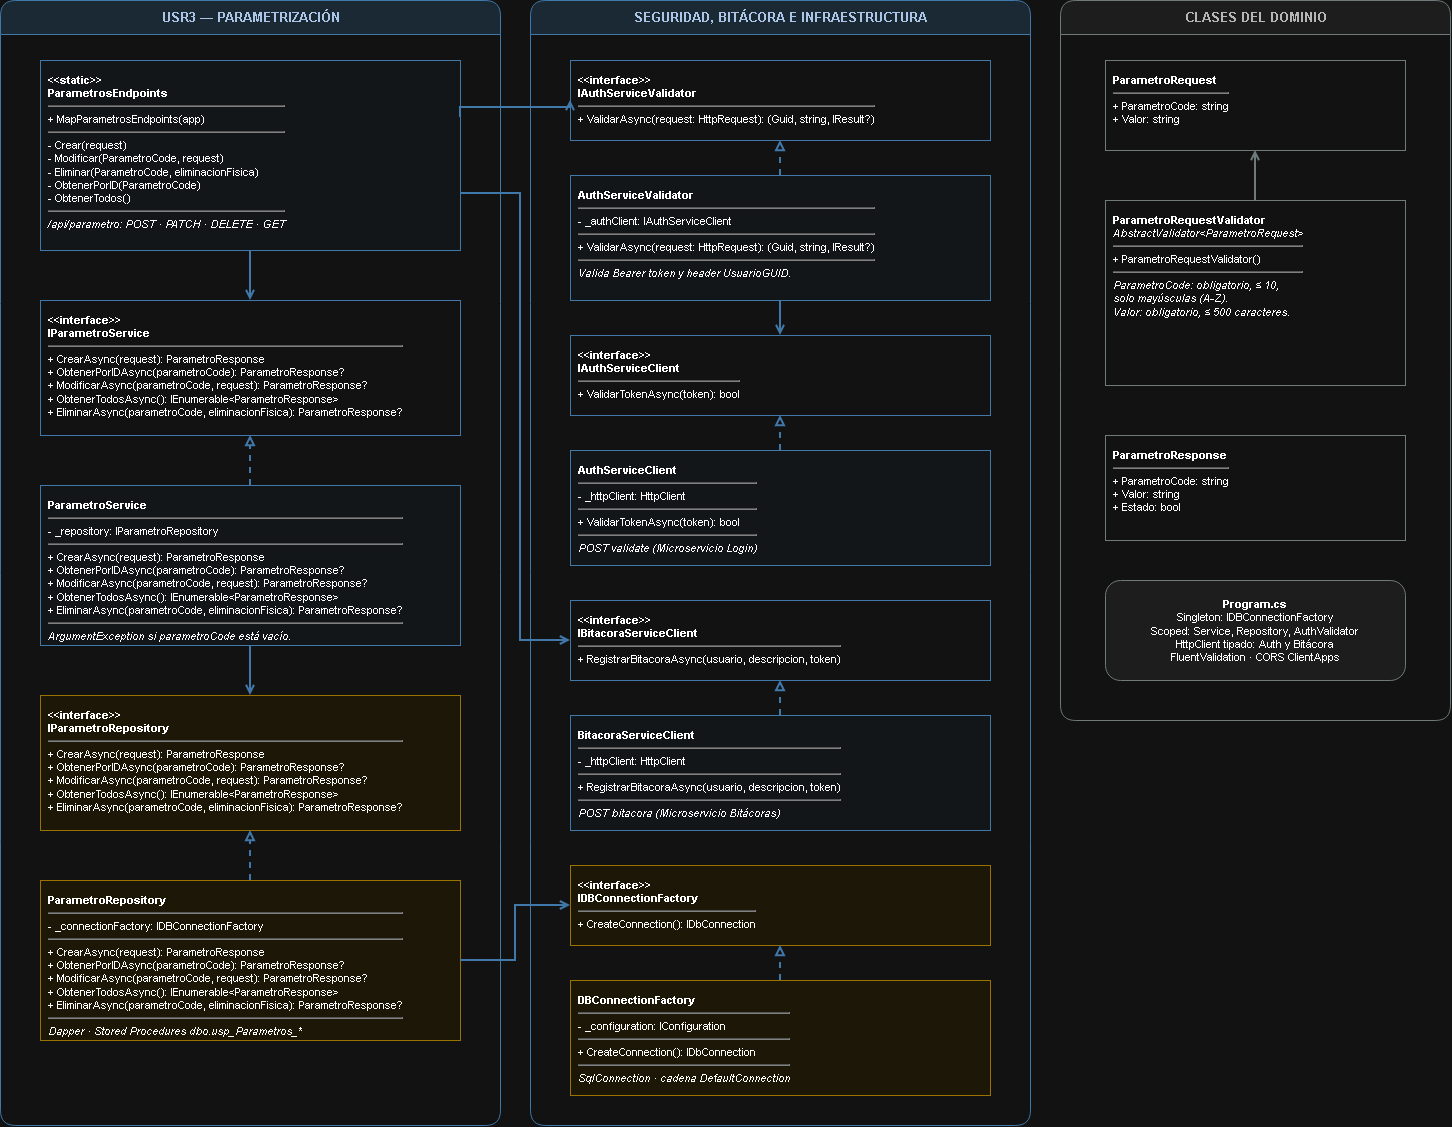

The diagram above was exported from draw.io. Its source (the exported page's mxGraphModel, read from the mxfile embedded in the PNG):
<mxGraphModel dx="1500" dy="569" grid="1" gridSize="10" guides="1" tooltips="1" connect="1" arrows="1" fold="1" page="1" pageScale="1" pageWidth="1550" pageHeight="1300" math="0" shadow="0">
  <root>
    <mxCell id="0" />
    <mxCell id="1" parent="0" />
    <mxCell id="lane1" parent="1" style="swimlane;html=1;startSize=34;horizontal=1;rounded=1;fillColor=#D9EAF7;swimlaneFillColor=#FFFFFF;strokeColor=#5B9BD5;fontColor=#17365D;fontStyle=1;fontSize=13;" value="USR3 — PARAMETRIZACIÓN" vertex="1">
      <mxGeometry height="1125" width="500" x="30" y="120" as="geometry" />
    </mxCell>
    <mxCell id="lane2" parent="1" style="swimlane;html=1;startSize=34;horizontal=1;rounded=1;fillColor=#D9EAF7;swimlaneFillColor=#FFFFFF;strokeColor=#5B9BD5;fontColor=#17365D;fontStyle=1;fontSize=13;" value="SEGURIDAD, BITÁCORA E INFRAESTRUCTURA" vertex="1">
      <mxGeometry height="1125" width="500" x="560" y="120" as="geometry" />
    </mxCell>
    <mxCell id="domain" parent="1" style="swimlane;html=1;startSize=34;horizontal=1;rounded=1;fillColor=#F2F2F2;swimlaneFillColor=#FFFFFF;strokeColor=#7F8C8D;fontColor=#404040;fontStyle=1;fontSize=13;" value="CLASES DEL DOMINIO" vertex="1">
      <mxGeometry height="720" width="390" x="1090" y="120" as="geometry" />
    </mxCell>
    <mxCell id="c1" parent="1" style="rounded=0;whiteSpace=wrap;html=1;align=left;verticalAlign=top;spacing=8;fillColor=#F7FBFF;strokeColor=#5B9BD5;fontSize=11;" value="&lt;b&gt;&amp;lt;&amp;lt;static&amp;gt;&amp;gt;&lt;br&gt;ParametrosEndpoints&lt;/b&gt;&lt;hr&gt;+ MapParametrosEndpoints(app)&lt;hr&gt;- Crear(request)&lt;br&gt;- Modificar(ParametroCode, request)&lt;br&gt;- Eliminar(ParametroCode, eliminacionFisica)&lt;br&gt;- ObtenerPorID(ParametroCode)&lt;br&gt;- ObtenerTodos()&lt;hr&gt;&lt;i&gt;/api/parametro: POST · PATCH · DELETE · GET&lt;/i&gt;" vertex="1">
      <mxGeometry height="190" width="420" x="70" y="180" as="geometry" />
    </mxCell>
    <mxCell id="s1" parent="1" style="rounded=0;whiteSpace=wrap;html=1;align=left;verticalAlign=top;spacing=8;fillColor=#FFFFFF;strokeColor=#5B9BD5;fontSize=11;" value="&lt;b&gt;&amp;lt;&amp;lt;interface&amp;gt;&amp;gt;&lt;br&gt;IParametroService&lt;/b&gt;&lt;hr&gt;+ CrearAsync(request): ParametroResponse&lt;br&gt;+ ObtenerPorIDAsync(parametroCode): ParametroResponse?&lt;br&gt;+ ModificarAsync(parametroCode, request): ParametroResponse?&lt;br&gt;+ ObtenerTodosAsync(): IEnumerable&amp;lt;ParametroResponse&amp;gt;&lt;br&gt;+ EliminarAsync(parametroCode, eliminacionFisica): ParametroResponse?" vertex="1">
      <mxGeometry height="135" width="420" x="70" y="420" as="geometry" />
    </mxCell>
    <mxCell id="s2" parent="1" style="rounded=0;whiteSpace=wrap;html=1;align=left;verticalAlign=top;spacing=8;fillColor=#F7FBFF;strokeColor=#5B9BD5;fontSize=11;" value="&lt;b&gt;ParametroService&lt;/b&gt;&lt;hr&gt;- _repository: IParametroRepository&lt;hr&gt;+ CrearAsync(request): ParametroResponse&lt;br&gt;+ ObtenerPorIDAsync(parametroCode): ParametroResponse?&lt;br&gt;+ ModificarAsync(parametroCode, request): ParametroResponse?&lt;br&gt;+ ObtenerTodosAsync(): IEnumerable&amp;lt;ParametroResponse&amp;gt;&lt;br&gt;+ EliminarAsync(parametroCode, eliminacionFisica): ParametroResponse?&lt;hr&gt;&lt;i&gt;ArgumentException si parametroCode está vacío.&lt;/i&gt;" vertex="1">
      <mxGeometry height="160" width="420" x="70" y="605" as="geometry" />
    </mxCell>
    <mxCell id="r1" parent="1" style="rounded=0;whiteSpace=wrap;html=1;align=left;verticalAlign=top;spacing=8;fillColor=#FFF9E6;strokeColor=#BF9000;fontSize=11;" value="&lt;b&gt;&amp;lt;&amp;lt;interface&amp;gt;&amp;gt;&lt;br&gt;IParametroRepository&lt;/b&gt;&lt;hr&gt;+ CrearAsync(request): ParametroResponse&lt;br&gt;+ ObtenerPorIDAsync(parametroCode): ParametroResponse?&lt;br&gt;+ ModificarAsync(parametroCode, request): ParametroResponse?&lt;br&gt;+ ObtenerTodosAsync(): IEnumerable&amp;lt;ParametroResponse&amp;gt;&lt;br&gt;+ EliminarAsync(parametroCode, eliminacionFisica): ParametroResponse?" vertex="1">
      <mxGeometry height="135" width="420" x="70" y="815" as="geometry" />
    </mxCell>
    <mxCell id="r2" parent="1" style="rounded=0;whiteSpace=wrap;html=1;align=left;verticalAlign=top;spacing=8;fillColor=#FFF9E6;strokeColor=#BF9000;fontSize=11;" value="&lt;b&gt;ParametroRepository&lt;/b&gt;&lt;hr&gt;- _connectionFactory: IDBConnectionFactory&lt;hr&gt;+ CrearAsync(request): ParametroResponse&lt;br&gt;+ ObtenerPorIDAsync(parametroCode): ParametroResponse?&lt;br&gt;+ ModificarAsync(parametroCode, request): ParametroResponse?&lt;br&gt;+ ObtenerTodosAsync(): IEnumerable&amp;lt;ParametroResponse&amp;gt;&lt;br&gt;+ EliminarAsync(parametroCode, eliminacionFisica): ParametroResponse?&lt;hr&gt;&lt;i&gt;Dapper · Stored Procedures dbo.usp_Parametros_*&lt;/i&gt;" vertex="1">
      <mxGeometry height="160" width="420" x="70" y="1000" as="geometry" />
    </mxCell>
    <mxCell id="e1" edge="1" parent="1" source="c1" style="edgeStyle=orthogonalEdgeStyle;rounded=0;html=1;endArrow=open;endFill=0;strokeWidth=2;strokeColor=#5B9BD5;" target="s1">
      <mxGeometry relative="1" as="geometry" />
    </mxCell>
    <mxCell id="e2" edge="1" parent="1" source="s2" style="edgeStyle=orthogonalEdgeStyle;rounded=0;html=1;endArrow=block;endFill=0;dashed=1;strokeWidth=2;strokeColor=#5B9BD5;" target="s1">
      <mxGeometry relative="1" as="geometry" />
    </mxCell>
    <mxCell id="e3" edge="1" parent="1" source="s2" style="edgeStyle=orthogonalEdgeStyle;rounded=0;html=1;endArrow=open;endFill=0;strokeWidth=2;strokeColor=#5B9BD5;" target="r1">
      <mxGeometry relative="1" as="geometry" />
    </mxCell>
    <mxCell id="e4" edge="1" parent="1" source="r2" style="edgeStyle=orthogonalEdgeStyle;rounded=0;html=1;endArrow=block;endFill=0;dashed=1;strokeWidth=2;strokeColor=#5B9BD5;" target="r1">
      <mxGeometry relative="1" as="geometry" />
    </mxCell>
    <mxCell id="iav" parent="1" style="rounded=0;whiteSpace=wrap;html=1;align=left;verticalAlign=top;spacing=8;fillColor=#FFFFFF;strokeColor=#5B9BD5;fontSize=11;" value="&lt;b&gt;&amp;lt;&amp;lt;interface&amp;gt;&amp;gt;&lt;br&gt;IAuthServiceValidator&lt;/b&gt;&lt;hr&gt;+ ValidarAsync(request: HttpRequest): (Guid, string, IResult?)" vertex="1">
      <mxGeometry height="80" width="420" x="600" y="180" as="geometry" />
    </mxCell>
    <mxCell id="av" parent="1" style="rounded=0;whiteSpace=wrap;html=1;align=left;verticalAlign=top;spacing=8;fillColor=#F7FBFF;strokeColor=#5B9BD5;fontSize=11;" value="&lt;b&gt;AuthServiceValidator&lt;/b&gt;&lt;hr&gt;- _authClient: IAuthServiceClient&lt;hr&gt;+ ValidarAsync(request: HttpRequest): (Guid, string, IResult?)&lt;hr&gt;&lt;i&gt;Valida Bearer token y header UsuarioGUID.&lt;/i&gt;" vertex="1">
      <mxGeometry height="125" width="420" x="600" y="295" as="geometry" />
    </mxCell>
    <mxCell id="iac" parent="1" style="rounded=0;whiteSpace=wrap;html=1;align=left;verticalAlign=top;spacing=8;fillColor=#FFFFFF;strokeColor=#5B9BD5;fontSize=11;" value="&lt;b&gt;&amp;lt;&amp;lt;interface&amp;gt;&amp;gt;&lt;br&gt;IAuthServiceClient&lt;/b&gt;&lt;hr&gt;+ ValidarTokenAsync(token): bool" vertex="1">
      <mxGeometry height="80" width="420" x="600" y="455" as="geometry" />
    </mxCell>
    <mxCell id="ac" parent="1" style="rounded=0;whiteSpace=wrap;html=1;align=left;verticalAlign=top;spacing=8;fillColor=#F7FBFF;strokeColor=#5B9BD5;fontSize=11;" value="&lt;b&gt;AuthServiceClient&lt;/b&gt;&lt;hr&gt;- _httpClient: HttpClient&lt;hr&gt;+ ValidarTokenAsync(token): bool&lt;hr&gt;&lt;i&gt;POST validate (Microservicio Login)&lt;/i&gt;" vertex="1">
      <mxGeometry height="115" width="420" x="600" y="570" as="geometry" />
    </mxCell>
    <mxCell id="ibc" parent="1" style="rounded=0;whiteSpace=wrap;html=1;align=left;verticalAlign=top;spacing=8;fillColor=#FFFFFF;strokeColor=#5B9BD5;fontSize=11;" value="&lt;b&gt;&amp;lt;&amp;lt;interface&amp;gt;&amp;gt;&lt;br&gt;IBitacoraServiceClient&lt;/b&gt;&lt;hr&gt;+ RegistrarBitacoraAsync(usuario, descripcion, token)" vertex="1">
      <mxGeometry height="80" width="420" x="600" y="720" as="geometry" />
    </mxCell>
    <mxCell id="bc" parent="1" style="rounded=0;whiteSpace=wrap;html=1;align=left;verticalAlign=top;spacing=8;fillColor=#F7FBFF;strokeColor=#5B9BD5;fontSize=11;" value="&lt;b&gt;BitacoraServiceClient&lt;/b&gt;&lt;hr&gt;- _httpClient: HttpClient&lt;hr&gt;+ RegistrarBitacoraAsync(usuario, descripcion, token)&lt;hr&gt;&lt;i&gt;POST bitacora (Microservicio Bitácoras)&lt;/i&gt;" vertex="1">
      <mxGeometry height="115" width="420" x="600" y="835" as="geometry" />
    </mxCell>
    <mxCell id="idbf" parent="1" style="rounded=0;whiteSpace=wrap;html=1;align=left;verticalAlign=top;spacing=8;fillColor=#FFF9E6;strokeColor=#BF9000;fontSize=11;" value="&lt;b&gt;&amp;lt;&amp;lt;interface&amp;gt;&amp;gt;&lt;br&gt;IDBConnectionFactory&lt;/b&gt;&lt;hr&gt;+ CreateConnection(): IDbConnection" vertex="1">
      <mxGeometry height="80" width="420" x="600" y="985" as="geometry" />
    </mxCell>
    <mxCell id="dbf" parent="1" style="rounded=0;whiteSpace=wrap;html=1;align=left;verticalAlign=top;spacing=8;fillColor=#FFF9E6;strokeColor=#BF9000;fontSize=11;" value="&lt;b&gt;DBConnectionFactory&lt;/b&gt;&lt;hr&gt;- _configuration: IConfiguration&lt;hr&gt;+ CreateConnection(): IDbConnection&lt;hr&gt;&lt;i&gt;SqlConnection · cadena DefaultConnection&lt;/i&gt;" vertex="1">
      <mxGeometry height="115" width="420" x="600" y="1100" as="geometry" />
    </mxCell>
    <mxCell id="e5" edge="1" parent="1" source="av" style="edgeStyle=orthogonalEdgeStyle;rounded=0;html=1;endArrow=block;endFill=0;dashed=1;strokeWidth=2;strokeColor=#5B9BD5;" target="iav">
      <mxGeometry relative="1" as="geometry" />
    </mxCell>
    <mxCell id="e6" edge="1" parent="1" source="av" style="edgeStyle=orthogonalEdgeStyle;rounded=0;html=1;endArrow=open;endFill=0;strokeWidth=2;strokeColor=#5B9BD5;" target="iac">
      <mxGeometry relative="1" as="geometry" />
    </mxCell>
    <mxCell id="e7" edge="1" parent="1" source="ac" style="edgeStyle=orthogonalEdgeStyle;rounded=0;html=1;endArrow=block;endFill=0;dashed=1;strokeWidth=2;strokeColor=#5B9BD5;" target="iac">
      <mxGeometry relative="1" as="geometry" />
    </mxCell>
    <mxCell id="e8" edge="1" parent="1" source="bc" style="edgeStyle=orthogonalEdgeStyle;rounded=0;html=1;endArrow=block;endFill=0;dashed=1;strokeWidth=2;strokeColor=#5B9BD5;" target="ibc">
      <mxGeometry relative="1" as="geometry" />
    </mxCell>
    <mxCell id="e9" edge="1" parent="1" source="dbf" style="edgeStyle=orthogonalEdgeStyle;rounded=0;html=1;endArrow=block;endFill=0;dashed=1;strokeWidth=2;strokeColor=#5B9BD5;" target="idbf">
      <mxGeometry relative="1" as="geometry" />
    </mxCell>
    <mxCell id="e10" edge="1" parent="1" source="c1" style="edgeStyle=orthogonalEdgeStyle;rounded=0;html=1;endArrow=open;endFill=0;strokeWidth=2;strokeColor=#5B9BD5;exitX=1;exitY=0.3;entryX=0;entryY=0.5;" target="iav">
      <mxGeometry relative="1" as="geometry">
        <Array as="points">
          <mxPoint x="490" y="227" />
          <mxPoint x="600" y="227" />
        </Array>
      </mxGeometry>
    </mxCell>
    <mxCell id="e11" edge="1" parent="1" source="c1" style="edgeStyle=orthogonalEdgeStyle;rounded=0;html=1;endArrow=open;endFill=0;strokeWidth=2;strokeColor=#5B9BD5;exitX=1;exitY=0.7;entryX=0;entryY=0.5;" target="ibc">
      <mxGeometry relative="1" as="geometry">
        <Array as="points">
          <mxPoint x="550" y="760" />
        </Array>
      </mxGeometry>
    </mxCell>
    <mxCell id="e12" edge="1" parent="1" source="r2" style="edgeStyle=orthogonalEdgeStyle;rounded=0;html=1;endArrow=open;endFill=0;strokeWidth=2;strokeColor=#5B9BD5;exitX=1;exitY=0.5;entryX=0;entryY=0.5;" target="idbf">
      <mxGeometry relative="1" as="geometry">
        <Array as="points">
          <mxPoint x="545" y="1025" />
        </Array>
      </mxGeometry>
    </mxCell>
    <mxCell id="dreq" parent="1" style="rounded=0;whiteSpace=wrap;html=1;align=left;verticalAlign=top;spacing=8;fillColor=#FFFFFF;strokeColor=#7F8C8D;fontSize=11;" value="&lt;b&gt;ParametroRequest&lt;/b&gt;&lt;hr&gt;+ ParametroCode: string&lt;br&gt;+ Valor: string" vertex="1">
      <mxGeometry height="90" width="300" x="1135" y="180" as="geometry" />
    </mxCell>
    <mxCell id="dval" parent="1" style="rounded=0;whiteSpace=wrap;html=1;align=left;verticalAlign=top;spacing=8;fillColor=#FFFFFF;strokeColor=#7F8C8D;fontSize=11;" value="&lt;b&gt;ParametroRequestValidator&lt;/b&gt;&lt;br&gt;&lt;i&gt;AbstractValidator&amp;lt;ParametroRequest&amp;gt;&lt;/i&gt;&lt;hr&gt;+ ParametroRequestValidator()&lt;hr&gt;&lt;i&gt;ParametroCode: obligatorio, ≤ 10,&lt;br&gt;solo mayúsculas (A-Z).&lt;br&gt;Valor: obligatorio, ≤ 500 caracteres.&lt;/i&gt;" vertex="1">
      <mxGeometry height="185" width="300" x="1135" y="320" as="geometry" />
    </mxCell>
    <mxCell id="dres" parent="1" style="rounded=0;whiteSpace=wrap;html=1;align=left;verticalAlign=top;spacing=8;fillColor=#FFFFFF;strokeColor=#7F8C8D;fontSize=11;" value="&lt;b&gt;ParametroResponse&lt;/b&gt;&lt;hr&gt;+ ParametroCode: string&lt;br&gt;+ Valor: string&lt;br&gt;+ Estado: bool" vertex="1">
      <mxGeometry height="105" width="300" x="1135" y="555" as="geometry" />
    </mxCell>
    <mxCell id="n1" parent="1" style="rounded=1;whiteSpace=wrap;html=1;fillColor=#F2F2F2;strokeColor=#7F8C8D;fontSize=11;" value="&lt;b&gt;Program.cs&lt;/b&gt;&lt;br&gt;Singleton: IDBConnectionFactory&lt;br&gt;Scoped: Service, Repository, AuthValidator&lt;br&gt;HttpClient tipado: Auth y Bitácora&lt;br&gt;FluentValidation · CORS ClientApps" vertex="1">
      <mxGeometry height="100" width="300" x="1135" y="700" as="geometry" />
    </mxCell>
    <mxCell id="e13" edge="1" parent="1" source="dval" style="edgeStyle=orthogonalEdgeStyle;rounded=0;html=1;endArrow=open;endFill=0;strokeWidth=2;strokeColor=#7F8C8D;" target="dreq">
      <mxGeometry relative="1" as="geometry" />
    </mxCell>
  </root>
</mxGraphModel>